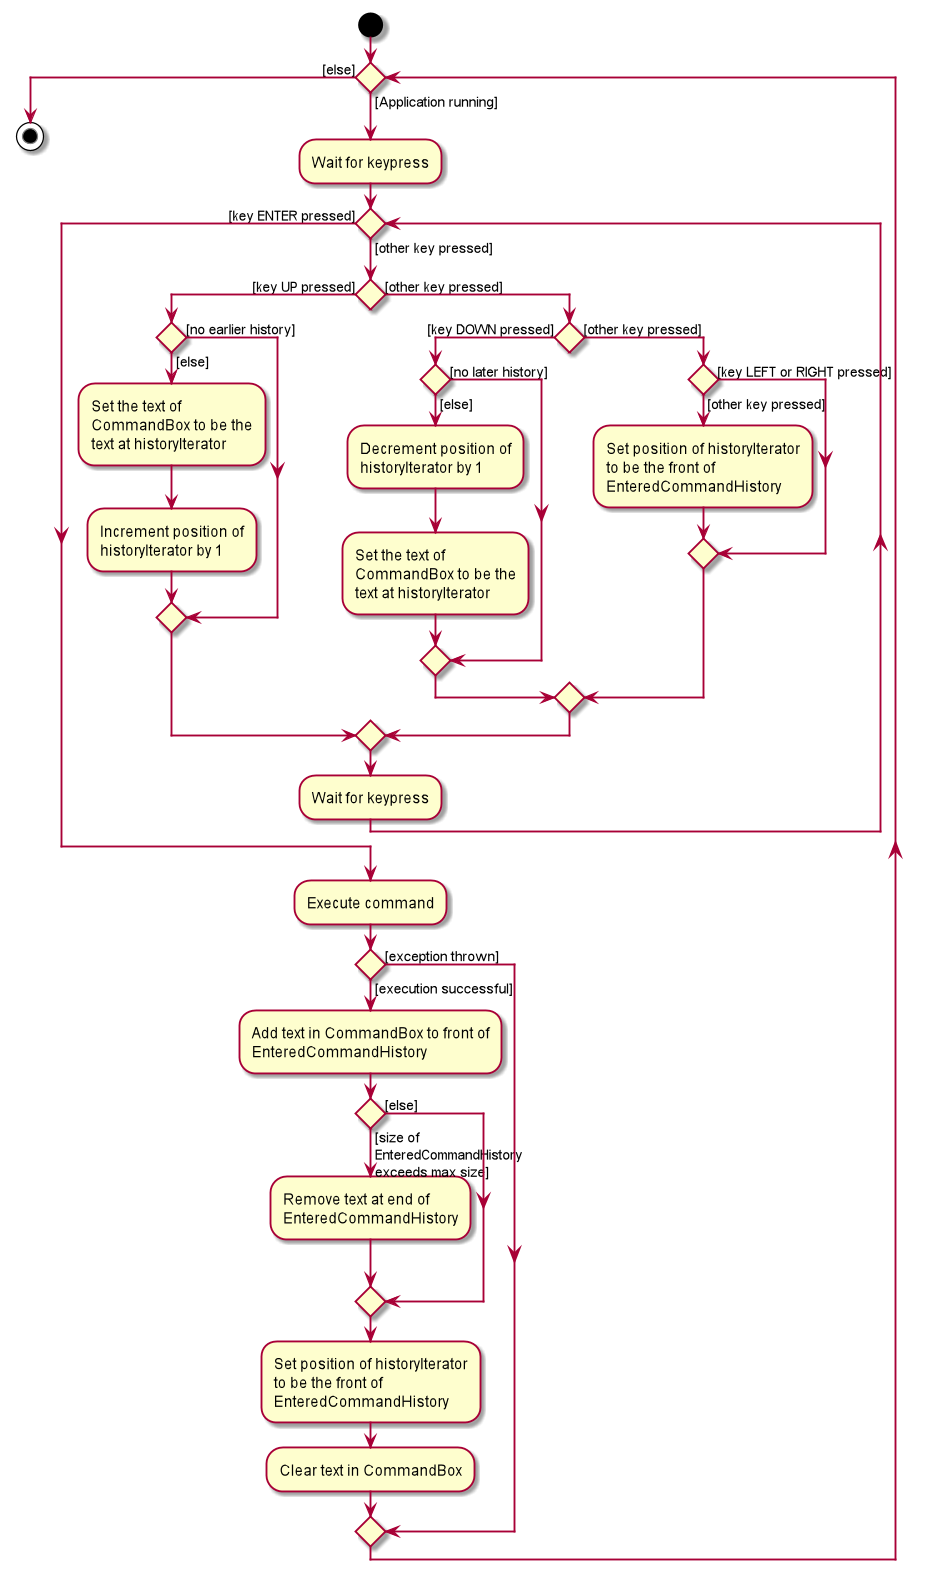

The diagram above was rendered by PlantUML. Its source (embedded in the PNG):
@startuml
start

while () is ([Application running])
    :Wait for keypress;

    while () is ([other key pressed])
        if () then ([key UP pressed])
            if () then ([no earlier history])
            else ([else])
                :Set the text of
                CommandBox to be the
                text at historyIterator;
                :Increment position of
                historyIterator by 1;
            endif
        else ([other key pressed])

        if () then ([key DOWN pressed])
            if () then ([no later history])
            else ([else])
                :Decrement position of
                historyIterator by 1;
                :Set the text of
                CommandBox to be the
                text at historyIterator;
            endif
        else ([other key pressed])

        if () then ([key LEFT or RIGHT pressed])
        else ([other key pressed])
            :Set position of historyIterator
            to be the front of
            EnteredCommandHistory;

        endif
        endif
        endif
    :Wait for keypress;
    endwhile ([key ENTER pressed])

  :Execute command;
  if () then ([execution successful])
      :Add text in CommandBox to front of
      EnteredCommandHistory;
      if () then ([size of \nEnteredCommandHistory\nexceeds max size])
      :Remove text at end of
      EnteredCommandHistory;
      else ([else])
      endif
      :Set position of historyIterator
      to be the front of
      EnteredCommandHistory;
      :Clear text in CommandBox;
  else ([exception thrown])
  endif
endwhile ([else])
stop
@enduml